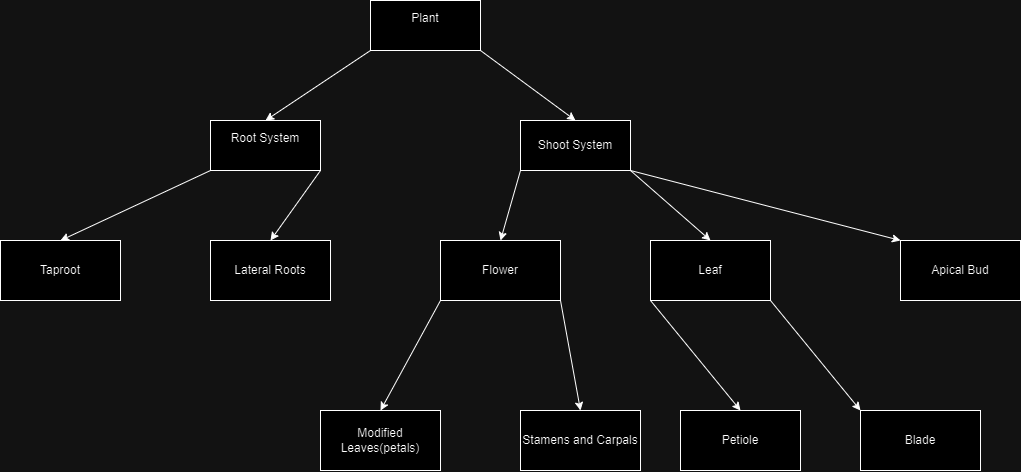

The diagram above was exported from draw.io. Its source (the exported page's mxGraphModel, read from the mxfile embedded in the PNG):
<mxGraphModel dx="1195" dy="615" grid="1" gridSize="10" guides="1" tooltips="1" connect="1" arrows="1" fold="1" page="1" pageScale="1" pageWidth="850" pageHeight="1100" math="0" shadow="0">
  <root>
    <mxCell id="0" />
    <mxCell id="1" parent="0" />
    <mxCell id="JMBX-u6pMg67qWGe9PS5-1" value="Plant&lt;div&gt;&lt;br&gt;&lt;/div&gt;" style="html=1;whiteSpace=wrap;" vertex="1" parent="1">
      <mxGeometry x="370" y="40" width="110" height="50" as="geometry" />
    </mxCell>
    <mxCell id="JMBX-u6pMg67qWGe9PS5-2" value="Root System&lt;div&gt;&lt;br&gt;&lt;/div&gt;" style="html=1;whiteSpace=wrap;" vertex="1" parent="1">
      <mxGeometry x="210" y="160" width="110" height="50" as="geometry" />
    </mxCell>
    <mxCell id="JMBX-u6pMg67qWGe9PS5-3" value="Shoot System" style="html=1;whiteSpace=wrap;" vertex="1" parent="1">
      <mxGeometry x="520" y="160" width="110" height="50" as="geometry" />
    </mxCell>
    <mxCell id="JMBX-u6pMg67qWGe9PS5-4" value="" style="endArrow=classic;html=1;rounded=0;exitX=0;exitY=1;exitDx=0;exitDy=0;entryX=0.5;entryY=0;entryDx=0;entryDy=0;" edge="1" parent="1" source="JMBX-u6pMg67qWGe9PS5-1" target="JMBX-u6pMg67qWGe9PS5-2">
      <mxGeometry width="50" height="50" relative="1" as="geometry">
        <mxPoint x="400" y="410" as="sourcePoint" />
        <mxPoint x="450" y="360" as="targetPoint" />
      </mxGeometry>
    </mxCell>
    <mxCell id="JMBX-u6pMg67qWGe9PS5-5" value="" style="endArrow=classic;html=1;rounded=0;exitX=1;exitY=1;exitDx=0;exitDy=0;entryX=0.5;entryY=0;entryDx=0;entryDy=0;" edge="1" parent="1" source="JMBX-u6pMg67qWGe9PS5-1" target="JMBX-u6pMg67qWGe9PS5-3">
      <mxGeometry width="50" height="50" relative="1" as="geometry">
        <mxPoint x="380" y="100" as="sourcePoint" />
        <mxPoint x="275" y="170" as="targetPoint" />
      </mxGeometry>
    </mxCell>
    <mxCell id="JMBX-u6pMg67qWGe9PS5-7" value="Lateral Roots" style="rounded=0;whiteSpace=wrap;html=1;" vertex="1" parent="1">
      <mxGeometry x="210" y="280" width="120" height="60" as="geometry" />
    </mxCell>
    <mxCell id="JMBX-u6pMg67qWGe9PS5-8" value="" style="endArrow=classic;html=1;rounded=0;exitX=0;exitY=1;exitDx=0;exitDy=0;entryX=0.5;entryY=0;entryDx=0;entryDy=0;" edge="1" parent="1" source="JMBX-u6pMg67qWGe9PS5-2" target="JMBX-u6pMg67qWGe9PS5-6">
      <mxGeometry width="50" height="50" relative="1" as="geometry">
        <mxPoint x="380" y="100" as="sourcePoint" />
        <mxPoint x="275" y="170" as="targetPoint" />
      </mxGeometry>
    </mxCell>
    <mxCell id="JMBX-u6pMg67qWGe9PS5-9" value="" style="endArrow=classic;html=1;rounded=0;exitX=1;exitY=1;exitDx=0;exitDy=0;entryX=0.5;entryY=0;entryDx=0;entryDy=0;" edge="1" parent="1" source="JMBX-u6pMg67qWGe9PS5-6">
      <mxGeometry width="50" height="50" relative="1" as="geometry">
        <mxPoint x="220" y="220" as="sourcePoint" />
        <mxPoint x="60" y="280" as="targetPoint" />
      </mxGeometry>
    </mxCell>
    <mxCell id="JMBX-u6pMg67qWGe9PS5-10" value="" style="endArrow=classic;html=1;rounded=0;exitX=1;exitY=1;exitDx=0;exitDy=0;entryX=0.5;entryY=0;entryDx=0;entryDy=0;" edge="1" parent="1" source="JMBX-u6pMg67qWGe9PS5-2" target="JMBX-u6pMg67qWGe9PS5-7">
      <mxGeometry width="50" height="50" relative="1" as="geometry">
        <mxPoint x="320" y="210" as="sourcePoint" />
        <mxPoint x="160" y="280" as="targetPoint" />
      </mxGeometry>
    </mxCell>
    <mxCell id="JMBX-u6pMg67qWGe9PS5-6" value="Taproot" style="rounded=0;whiteSpace=wrap;html=1;" vertex="1" parent="1">
      <mxGeometry y="280" width="120" height="60" as="geometry" />
    </mxCell>
    <mxCell id="JMBX-u6pMg67qWGe9PS5-11" value="Blade" style="rounded=0;whiteSpace=wrap;html=1;" vertex="1" parent="1">
      <mxGeometry x="860" y="450" width="120" height="60" as="geometry" />
    </mxCell>
    <mxCell id="JMBX-u6pMg67qWGe9PS5-12" value="Leaf" style="rounded=0;whiteSpace=wrap;html=1;" vertex="1" parent="1">
      <mxGeometry x="650" y="280" width="120" height="60" as="geometry" />
    </mxCell>
    <mxCell id="JMBX-u6pMg67qWGe9PS5-13" value="Petiole" style="rounded=0;whiteSpace=wrap;html=1;" vertex="1" parent="1">
      <mxGeometry x="680" y="450" width="120" height="60" as="geometry" />
    </mxCell>
    <mxCell id="JMBX-u6pMg67qWGe9PS5-14" value="" style="endArrow=classic;html=1;rounded=0;exitX=0;exitY=1;exitDx=0;exitDy=0;entryX=0.5;entryY=0;entryDx=0;entryDy=0;" edge="1" parent="1" source="JMBX-u6pMg67qWGe9PS5-12" target="JMBX-u6pMg67qWGe9PS5-13">
      <mxGeometry width="50" height="50" relative="1" as="geometry">
        <mxPoint x="490" y="100" as="sourcePoint" />
        <mxPoint x="585" y="170" as="targetPoint" />
      </mxGeometry>
    </mxCell>
    <mxCell id="JMBX-u6pMg67qWGe9PS5-15" value="" style="endArrow=classic;html=1;rounded=0;exitX=1;exitY=1;exitDx=0;exitDy=0;entryX=0;entryY=0;entryDx=0;entryDy=0;" edge="1" parent="1" source="JMBX-u6pMg67qWGe9PS5-12" target="JMBX-u6pMg67qWGe9PS5-11">
      <mxGeometry width="50" height="50" relative="1" as="geometry">
        <mxPoint x="660" y="350" as="sourcePoint" />
        <mxPoint x="750" y="460" as="targetPoint" />
      </mxGeometry>
    </mxCell>
    <mxCell id="JMBX-u6pMg67qWGe9PS5-16" value="" style="endArrow=classic;html=1;rounded=0;exitX=1;exitY=1;exitDx=0;exitDy=0;entryX=0.5;entryY=0;entryDx=0;entryDy=0;" edge="1" parent="1" source="JMBX-u6pMg67qWGe9PS5-3" target="JMBX-u6pMg67qWGe9PS5-12">
      <mxGeometry width="50" height="50" relative="1" as="geometry">
        <mxPoint x="670" y="360" as="sourcePoint" />
        <mxPoint x="760" y="470" as="targetPoint" />
      </mxGeometry>
    </mxCell>
    <mxCell id="JMBX-u6pMg67qWGe9PS5-17" value="Flower" style="rounded=0;whiteSpace=wrap;html=1;" vertex="1" parent="1">
      <mxGeometry x="440" y="280" width="120" height="60" as="geometry" />
    </mxCell>
    <mxCell id="JMBX-u6pMg67qWGe9PS5-18" value="Modified Leaves(petals)" style="rounded=0;whiteSpace=wrap;html=1;" vertex="1" parent="1">
      <mxGeometry x="320" y="450" width="120" height="60" as="geometry" />
    </mxCell>
    <mxCell id="JMBX-u6pMg67qWGe9PS5-19" value="Apical Bud" style="rounded=0;whiteSpace=wrap;html=1;" vertex="1" parent="1">
      <mxGeometry x="900" y="280" width="120" height="60" as="geometry" />
    </mxCell>
    <mxCell id="JMBX-u6pMg67qWGe9PS5-20" value="Stamens and Carpals" style="rounded=0;whiteSpace=wrap;html=1;" vertex="1" parent="1">
      <mxGeometry x="520" y="450" width="120" height="60" as="geometry" />
    </mxCell>
    <mxCell id="JMBX-u6pMg67qWGe9PS5-21" value="" style="endArrow=classic;html=1;rounded=0;exitX=0;exitY=1;exitDx=0;exitDy=0;entryX=0.5;entryY=0;entryDx=0;entryDy=0;" edge="1" parent="1" source="JMBX-u6pMg67qWGe9PS5-3" target="JMBX-u6pMg67qWGe9PS5-17">
      <mxGeometry width="50" height="50" relative="1" as="geometry">
        <mxPoint x="330" y="220" as="sourcePoint" />
        <mxPoint x="280" y="290" as="targetPoint" />
      </mxGeometry>
    </mxCell>
    <mxCell id="JMBX-u6pMg67qWGe9PS5-22" value="" style="endArrow=classic;html=1;rounded=0;exitX=0;exitY=1;exitDx=0;exitDy=0;entryX=0.5;entryY=0;entryDx=0;entryDy=0;" edge="1" parent="1" source="JMBX-u6pMg67qWGe9PS5-17" target="JMBX-u6pMg67qWGe9PS5-18">
      <mxGeometry width="50" height="50" relative="1" as="geometry">
        <mxPoint x="530" y="220" as="sourcePoint" />
        <mxPoint x="510" y="290" as="targetPoint" />
      </mxGeometry>
    </mxCell>
    <mxCell id="JMBX-u6pMg67qWGe9PS5-23" value="" style="endArrow=classic;html=1;rounded=0;exitX=1;exitY=1;exitDx=0;exitDy=0;entryX=0.5;entryY=0;entryDx=0;entryDy=0;" edge="1" parent="1" source="JMBX-u6pMg67qWGe9PS5-17" target="JMBX-u6pMg67qWGe9PS5-20">
      <mxGeometry width="50" height="50" relative="1" as="geometry">
        <mxPoint x="530" y="220" as="sourcePoint" />
        <mxPoint x="510" y="290" as="targetPoint" />
      </mxGeometry>
    </mxCell>
    <mxCell id="JMBX-u6pMg67qWGe9PS5-24" value="" style="endArrow=classic;html=1;rounded=0;exitX=1;exitY=1;exitDx=0;exitDy=0;entryX=0;entryY=0;entryDx=0;entryDy=0;" edge="1" parent="1" source="JMBX-u6pMg67qWGe9PS5-3" target="JMBX-u6pMg67qWGe9PS5-19">
      <mxGeometry width="50" height="50" relative="1" as="geometry">
        <mxPoint x="640" y="220" as="sourcePoint" />
        <mxPoint x="720" y="290" as="targetPoint" />
      </mxGeometry>
    </mxCell>
  </root>
</mxGraphModel>